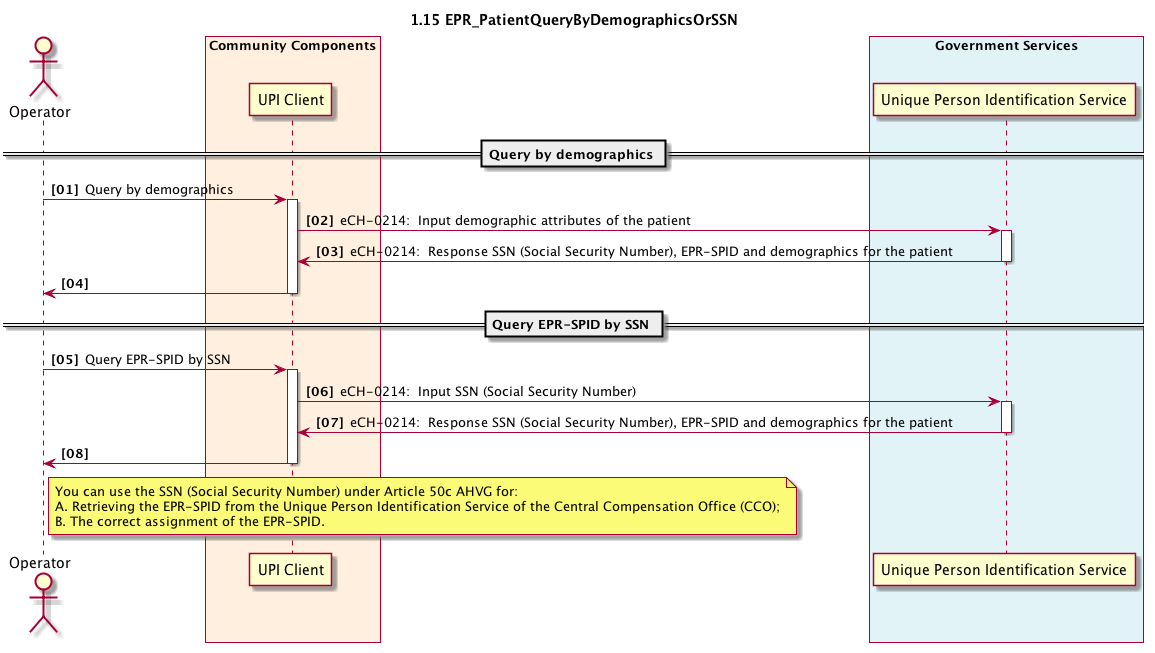

The diagram above was rendered by PlantUML. Its source (embedded in the PNG):
@startuml
skinparam Padding 1
autonumber 1 1 "<b>[00]"
title 1.15 EPR_PatientQueryByDemographicsOrSSN

actor admin as "Operator"

box "Community Components" #FFEFDE
	participant cc_upi_client as "UPI Client"
end box

box "Government Services" #E2F3F8
	participant gs_upi as "Unique Person Identification Service" 
end box

== Query by demographics ==

admin -> cc_upi_client: Query by demographics
activate cc_upi_client
cc_upi_client->gs_upi:eCH-0214:  Input demographic attributes of the patient
activate gs_upi
cc_upi_client<-gs_upi:eCH-0214:  Response SSN (Social Security Number), EPR-SPID and demographics for the patient 
deactivate gs_upi
admin<-cc_upi_client
deactivate cc_upi_client

== Query EPR-SPID by SSN ==

admin -> cc_upi_client: Query EPR-SPID by SSN
activate cc_upi_client
cc_upi_client->gs_upi:eCH-0214:  Input SSN (Social Security Number) 
activate gs_upi
cc_upi_client<-gs_upi:eCH-0214:  Response SSN (Social Security Number), EPR-SPID and demographics for the patient 
deactivate gs_upi
admin<-cc_upi_client

deactivate cc_upi_client


note right admin
  You can use the SSN (Social Security Number) under Article 50c AHVG for:
  A. Retrieving the EPR-SPID from the Unique Person Identification Service of the Central Compensation Office (CCO);
  B. The correct assignment of the EPR-SPID.
end note
@enduml